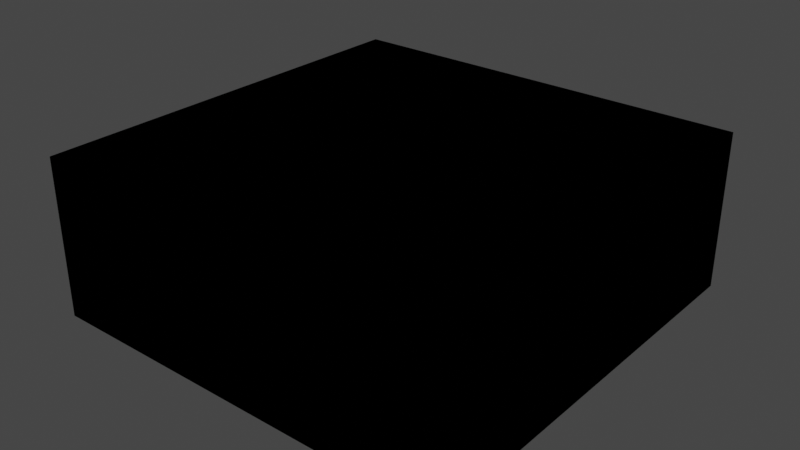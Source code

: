 # Source: highlight.blend  (saved by Blender 3.4.6; exported with 4.5.12 LTS)
import bpy
from mathutils import Matrix  # noqa: F401  (used for matrix-valued properties, if any)

bpy.ops.wm.read_factory_settings(use_empty=True)
scene = bpy.context.scene
scene.name = 'Scene'

# ---- collections
col_collection = bpy.data.collections.new('Collection'); scene.collection.children.link(col_collection)

# ---- materials (node trees are filled in below, after node groups)
mat_material_001 = bpy.data.materials.new('Material.001')
mat_material_001.use_transparent_shadow = False

# ---- material node trees
mat_material_001.use_nodes = True; mat_material_001.node_tree.nodes.clear()
_N = mat_material_001.node_tree.nodes; _L = mat_material_001.node_tree.links

# ---- world
world_world = bpy.data.worlds.new('World'); scene.world = world_world
world_world.use_nodes = True; world_world.node_tree.nodes.clear()
_N = world_world.node_tree.nodes; _L = world_world.node_tree.links
n0 = _N.new('ShaderNodeOutputWorld'); n0.name = 'World Output'; n0.location = (300, 300)
n1 = _N.new('ShaderNodeBackground'); n1.name = 'Background'; n1.location = (10, 300)
n1.inputs[0].default_value = (0.05088, 0.05088, 0.05088, 1.0)
_L.new(n1.outputs[0], n0.inputs[0])
n0.is_active_output = True
world_world.color = (0.05088, 0.05088, 0.05088)
world_world.use_sun_shadow = False
world_world.sun_shadow_jitter_overblur = 0.0

# ---- meshes
me_cube = bpy.data.meshes.new('Cube')
me_cube.from_pydata([(-0.4, -0.4, 0.0), (-0.4, -0.4, 0.3), (-0.4, 0.4, 0.0), (-0.4, 0.4, 0.3), (0.4, -0.4, 0.0), (0.4, -0.4, 0.3), (0.4, 0.4, 0.0), (0.4, 0.4, 0.3)], [], [(0, 1, 3, 2), (2, 3, 7, 6), (6, 7, 5, 4), (4, 5, 1, 0), (2, 6, 4, 0), (7, 3, 1, 5)])
_uv = me_cube.uv_layers.new(name='UVMap')
_uv.uv.foreach_set('vector', [0.375, 0.0, 0.625, 0.0, 0.625, 0.25, 0.375, 0.25, 0.375, 0.25, 0.625, 0.25, 0.625, 0.5, 0.375, 0.5, 0.375, 0.5, 0.625, 0.5, 0.625, 0.75, 0.375, 0.75, 0.375, 0.75, 0.625, 0.75, 0.625, 1.0, 0.375, 1.0, 0.125, 0.5, 0.375, 0.5, 0.375, 0.75, 0.125, 0.75, 0.625, 0.5, 0.875, 0.5, 0.875, 0.75, 0.625, 0.75])
me_cube.materials.append(mat_material_001)
me_cube.update()

# ---- objects
ob_cube_001 = bpy.data.objects.new('Cube.001', me_cube)

# ---- transforms, parenting, visibility, modifiers, constraints
ob_cube_001.location = (0.0, 0.0, 0.0)

# ---- collection membership
col_collection.objects.link(ob_cube_001)

# ---- scene / render settings (as saved in the file)
scene.frame_start = 1; scene.frame_end = 250; scene.frame_set(1)
scene.render.engine = 'BLENDER_EEVEE_NEXT'
scene.cycles.sampling_pattern = 'TABULATED_SOBOL'
scene.cycles.use_light_tree = False
scene.view_settings.view_transform = 'Filmic'
bpy.context.view_layer.update()

# ---- added for rendering (the .blend has no active camera and no usable light): camera, sun
cam_auto = bpy.data.cameras.new('AutoCamera')
cam_auto.lens = 50.0
cam_auto.sensor_width = 36.0
cam_auto.clip_end = 1000.0
ob_auto_camera = bpy.data.objects.new('AutoCamera', cam_auto)
scene.collection.objects.link(ob_auto_camera)
ob_auto_camera.location = (1.08295, -1.29954, 1.01636)
ob_auto_camera.rotation_euler = (1.09748, -7.21219e-08, 0.694738)
scene.camera = ob_auto_camera
light_auto_sun = bpy.data.lights.new('AutoSun', 'SUN')
light_auto_sun.energy = 3.0
light_auto_sun.angle = 0.0523599
ob_auto_sun = bpy.data.objects.new('AutoSun', light_auto_sun)
scene.collection.objects.link(ob_auto_sun)
ob_auto_sun.rotation_euler = (0.872665, 0.174533, 0.523599)
bpy.context.view_layer.update()
